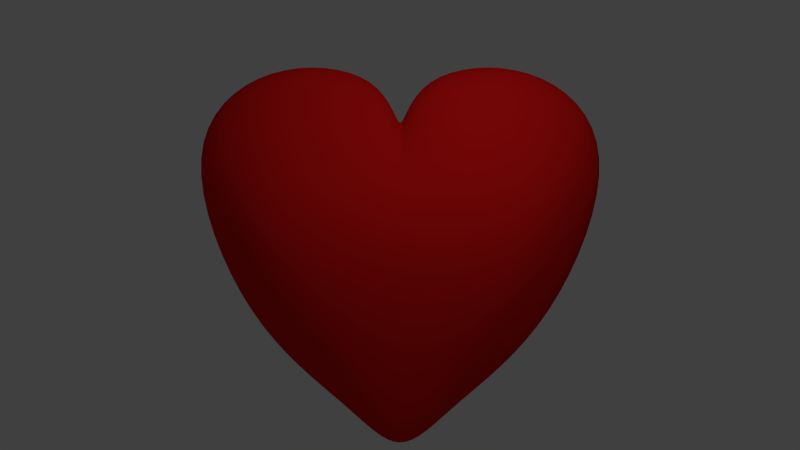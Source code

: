 # Source: heart.blend  (saved by Blender 2.73.0; exported with 4.5.12 LTS)
import bpy
from mathutils import Matrix  # noqa: F401  (used for matrix-valued properties, if any)

bpy.ops.wm.read_factory_settings(use_empty=True)
scene = bpy.context.scene
scene.name = 'Scene'

# ---- collections
col_collection_1 = bpy.data.collections.new('Collection 1'); scene.collection.children.link(col_collection_1)

# ---- materials (node trees are filled in below, after node groups)
mat_rot = bpy.data.materials.new('rot')
mat_rot.alpha_threshold = 0.0
mat_rot.use_transparent_shadow = False
mat_rot.diffuse_color = (0.8, 0.009515, 0.009515, 1.0)
mat_rot.specular_color = (1.0, 0.1845, 0.1845)
mat_rot.roughness = 0.5
mat_rot.line_color = (0.0, 0.0, 0.0, 1.0)

# ---- material node trees

# ---- world
world_world = bpy.data.worlds.new('World'); scene.world = world_world
world_world.color = (0.05088, 0.05088, 0.05088)
world_world.use_sun_shadow = False
world_world.sun_shadow_jitter_overblur = 0.0
world_world.cycles.sampling_method = 'MANUAL'
world_world.cycles.sample_map_resolution = 256

# ---- cameras
cam_camera = bpy.data.cameras.new('Camera')
cam_camera.clip_end = 100.0
cam_camera.lens = 35.0
cam_camera.sensor_width = 32.0
cam_camera.sensor_height = 18.0
cam_camera.ortho_scale = 7.314
cam_camera.dof.focus_distance = 0.0
cam_camera.dof.aperture_fstop = 128.0

# ---- lights
light_lamp = bpy.data.lights.new('Lamp', 'POINT')
light_lamp.transmission_factor = 0.0
light_lamp.cutoff_distance = 30.0
light_lamp.energy = 100.0
light_lamp.shadow_buffer_clip_start = 1.001
light_lamp.shadow_soft_size = 0.1
light_lamp.shadow_maximum_resolution = 0.006
light_lamp.use_absolute_resolution = True
light_lamp.cycles.use_multiple_importance_sampling = False

# ---- meshes
me_cube = bpy.data.meshes.new('Cube')
me_cube.from_pydata([(1.049, 0.996, -1.067), (1.049, -0.996, -1.067), (-1.049, -0.996, -1.067), (-1.049, 0.996, -1.067), (1.0, 1.0, 1.055), (1.0, -1.0, 1.055), (-1.0, -1.0, 0.8905), (-1.0, 1.0, 0.8905), (1.022, -0.0005074, -2.179), (1.89e-07, 1.224, -1.067), (0.9255, 1.472, 0.3581), (1.552e-09, -1.224, -1.067), (0.9255, -1.472, 0.3581), (-0.9784, -0.0005071, -2.179), (-0.9255, -1.472, 0.1932), (-0.9255, 1.472, 0.1932), (1.853, -2.72e-07, 0.08876), (2.384e-07, 1.0, 1.329), (-5.364e-07, -1.0, 1.329), (-1.853, 9.801e-08, 0.07297), (2.184e-07, 1.809, 0.6321), (-2.527, 3.62e-07, -0.5735), (-2.78e-07, -1.809, 0.6321), (2.527, -4.511e-07, -0.5735), (-5.96e-08, -3.299e-07, 0.6458), (0.02161, -0.0005073, -2.17), (0.6011, -0.3765, -1.626), (1.0, -0.04713, 0.9269), (-0.9047, -0.3765, -1.626), (-1.0, -0.3305, 0.8795), (-2.527, -1.253, -0.1121), (2.527, -1.253, -0.1121), (-2.384e-07, -0.07129, 1.201), (-0.1518, -0.3765, -1.784), (-0.9047, 0.3765, -1.626), (-1.0, 0.3305, 0.8795), (0.6011, 0.3765, -1.626), (1.0, 0.04713, 0.9269), (-2.527, 1.253, -0.1121), (2.527, 1.253, -0.1121), (1.788e-07, 0.07129, 1.201), (-0.1518, 0.3765, -1.784)], [], [(33, 11, 2, 28), (32, 29, 6, 18), (31, 27, 5, 12), (22, 18, 6, 14), (38, 35, 7, 15), (20, 9, 3, 15), (17, 20, 15, 7), (4, 10, 20, 17), (10, 0, 9, 20), (34, 38, 15, 3), (28, 30, 21, 13), (30, 29, 19, 21), (11, 22, 14, 2), (1, 12, 22, 11), (12, 5, 18, 22), (26, 31, 12, 1), (36, 39, 23, 8), (39, 37, 16, 23), (27, 32, 18, 5), (37, 40, 24, 16), (40, 35, 19, 24), (41, 25, 13, 34), (36, 8, 25, 41), (26, 1, 11, 33), (8, 26, 33, 25), (16, 24, 32, 27), (8, 23, 31, 26), (14, 6, 29, 30), (2, 14, 30, 28), (23, 16, 27, 31), (24, 19, 29, 32), (25, 33, 28, 13), (0, 36, 41, 9), (9, 41, 34, 3), (17, 7, 35, 40), (4, 17, 40, 37), (10, 4, 37, 39), (0, 10, 39, 36), (13, 21, 38, 34), (21, 19, 35, 38)])
me_cube.polygons.foreach_set('use_smooth', [True] * 40)
me_cube.materials.append(mat_rot)
me_cube.use_remesh_preserve_volume = False
me_cube.use_remesh_preserve_attributes = False
me_cube.use_mirror_vertex_groups = False
me_cube.update()

# ---- objects
ob_herz = bpy.data.objects.new('Herz', me_cube)
ob_lamp = bpy.data.objects.new('Lamp', light_lamp)
ob_camera = bpy.data.objects.new('Camera', cam_camera)

# ---- transforms, parenting, visibility, modifiers, constraints
ob_herz.location = (0.0, 0.0, 3.121)
ob_herz.scale = (0.4481, 1.586, 1.405)
ob_herz.lock_rotations_4d = False
ob_herz.empty_display_type = 'ARROWS'
ob_herz.lineart.crease_threshold = 0.0
_m = ob_herz.modifiers.new('Subsurf', 'SUBSURF')
_m.uv_smooth = 'PRESERVE_CORNERS'
_m.levels = 2
_m.render_levels = 3
_m.show_only_control_edges = False
ob_lamp.location = (4.076, 1.005, 5.904)
ob_lamp.rotation_euler = (0.6503, 0.05522, 1.866)
ob_lamp.lock_rotations_4d = False
ob_lamp.empty_display_type = 'ARROWS'
ob_lamp.color = (0.0, 0.0, 0.0, 0.0)
ob_lamp.lineart.crease_threshold = 0.0
ob_camera.location = (10.41, 0.0, 2.848)
ob_camera.rotation_euler = (1.571, 7.55e-08, 1.571)
ob_camera.lock_rotations_4d = False
ob_camera.empty_display_type = 'ARROWS'
ob_camera.color = (0.0, 0.0, 0.0, 0.0)
ob_camera.display_type = 'WIRE'
ob_camera.lineart.crease_threshold = 0.0

# ---- collection membership
col_collection_1.objects.link(ob_herz)
col_collection_1.objects.link(ob_lamp)
col_collection_1.objects.link(ob_camera)

# ---- scene / render settings (as saved in the file)
scene.camera = ob_camera
scene.frame_start = 1; scene.frame_end = 250; scene.frame_set(1)
scene.render.engine = 'BLENDER_EEVEE_NEXT'
scene.render.resolution_percentage = 50
scene.render.dither_intensity = 0.0
scene.cycles.use_denoising = False
scene.cycles.samples = 10
scene.cycles.sampling_pattern = 'TABULATED_SOBOL'
scene.cycles.light_sampling_threshold = 0.0
scene.cycles.use_adaptive_sampling = False
scene.cycles.use_light_tree = False
scene.cycles.blur_glossy = 0.0
scene.cycles.pixel_filter_type = 'GAUSSIAN'
scene.cycles.sample_clamp_indirect = 0.0
scene.view_settings.view_transform = 'Standard'
bpy.context.view_layer.update()
